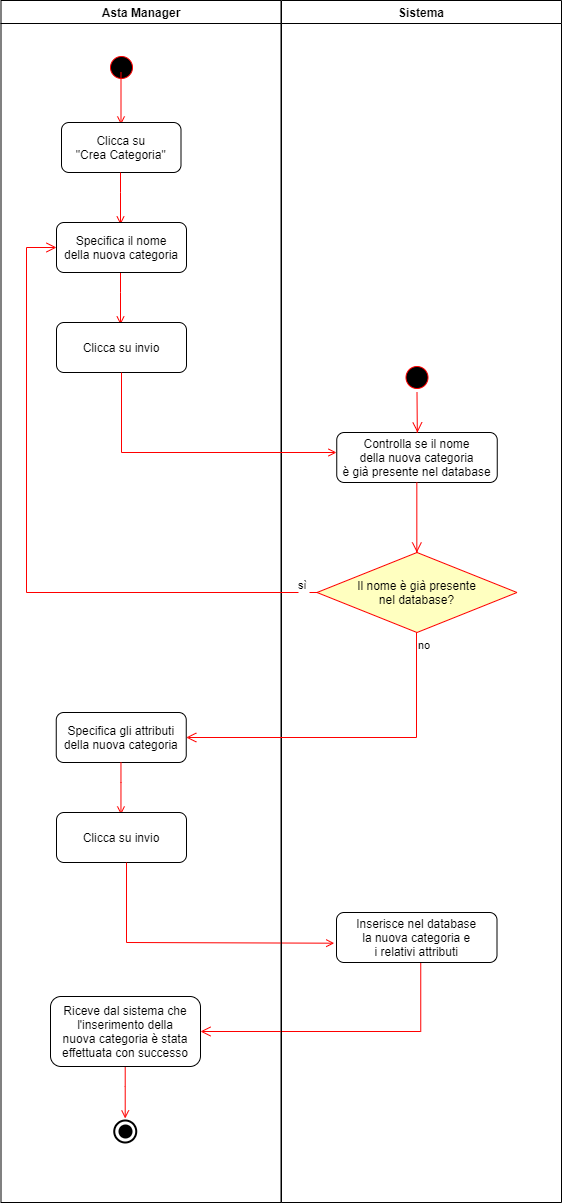

The diagram above was exported from draw.io. Its source (the exported page's mxGraphModel, read from the mxfile embedded in the PNG):
<mxGraphModel dx="413" dy="222" grid="1" gridSize="10" guides="1" tooltips="1" connect="1" arrows="1" fold="1" page="1" pageScale="1" pageWidth="1169" pageHeight="826" background="#ffffff" math="0" shadow="0">
  <root>
    <mxCell id="0" />
    <mxCell id="1" parent="0" />
    <mxCell id="2" value="Asta Manager" style="swimlane;whiteSpace=wrap;startSize=23;fillColor=#FFFFFF;" parent="1" vertex="1">
      <mxGeometry x="164.5" y="128" width="280" height="1202" as="geometry" />
    </mxCell>
    <mxCell id="5" value="" style="ellipse;shape=startState;fillColor=#000000;strokeColor=#ff0000;" parent="2" vertex="1">
      <mxGeometry x="105.5" y="52" width="30" height="30" as="geometry" />
    </mxCell>
    <mxCell id="eNjKnxnhM7I3QnOs5YvO-48" value="" style="endArrow=open;strokeColor=#FF0000;endFill=1;rounded=0" edge="1" parent="2">
      <mxGeometry relative="1" as="geometry">
        <mxPoint x="120" y="72" as="sourcePoint" />
        <mxPoint x="120" y="124" as="targetPoint" />
      </mxGeometry>
    </mxCell>
    <mxCell id="eNjKnxnhM7I3QnOs5YvO-47" value="Clicca su&#10;&quot;Crea Categoria&quot;" style="gradientColor=none;rounded=1;" vertex="1" parent="2">
      <mxGeometry x="60.5" y="122" width="119.5" height="50" as="geometry" />
    </mxCell>
    <mxCell id="eNjKnxnhM7I3QnOs5YvO-50" value="" style="endArrow=open;strokeColor=#FF0000;endFill=1;rounded=0" edge="1" parent="2">
      <mxGeometry relative="1" as="geometry">
        <mxPoint x="119.5" y="172" as="sourcePoint" />
        <mxPoint x="119.5" y="224" as="targetPoint" />
        <Array as="points">
          <mxPoint x="119.5" y="192" />
        </Array>
      </mxGeometry>
    </mxCell>
    <mxCell id="eNjKnxnhM7I3QnOs5YvO-62" value="" style="endArrow=open;strokeColor=#FF0000;endFill=1;rounded=0" edge="1" parent="2">
      <mxGeometry relative="1" as="geometry">
        <mxPoint x="119.5" y="272" as="sourcePoint" />
        <mxPoint x="119.5" y="324" as="targetPoint" />
        <Array as="points">
          <mxPoint x="119.5" y="292" />
        </Array>
      </mxGeometry>
    </mxCell>
    <mxCell id="eNjKnxnhM7I3QnOs5YvO-63" value="Clicca su invio" style="rounded=1;" vertex="1" parent="2">
      <mxGeometry x="55.5" y="322" width="130" height="50" as="geometry" />
    </mxCell>
    <mxCell id="eNjKnxnhM7I3QnOs5YvO-77" value="Specifica gli attributi&#10;della nuova categoria" style="rounded=1;" vertex="1" parent="2">
      <mxGeometry x="55.25" y="712" width="130" height="50" as="geometry" />
    </mxCell>
    <mxCell id="eNjKnxnhM7I3QnOs5YvO-109" value="" style="endArrow=open;strokeColor=#FF0000;endFill=1;rounded=0" edge="1" parent="2">
      <mxGeometry relative="1" as="geometry">
        <mxPoint x="119.95999999999998" y="762" as="sourcePoint" />
        <mxPoint x="119.95999999999998" y="814" as="targetPoint" />
        <Array as="points">
          <mxPoint x="119.95999999999998" y="782" />
        </Array>
      </mxGeometry>
    </mxCell>
    <mxCell id="eNjKnxnhM7I3QnOs5YvO-108" value="Clicca su invio" style="rounded=1;" vertex="1" parent="2">
      <mxGeometry x="55.5" y="812" width="130" height="50" as="geometry" />
    </mxCell>
    <mxCell id="eNjKnxnhM7I3QnOs5YvO-110" value="" style="endArrow=open;strokeColor=#FF0000;endFill=1;rounded=0;exitX=0.5;exitY=1;exitDx=0;exitDy=0;entryX=-0.014;entryY=0.614;entryDx=0;entryDy=0;entryPerimeter=0;" edge="1" parent="2" target="eNjKnxnhM7I3QnOs5YvO-89">
      <mxGeometry relative="1" as="geometry">
        <mxPoint x="125.5" y="862" as="sourcePoint" />
        <mxPoint x="325.5" y="942" as="targetPoint" />
        <Array as="points">
          <mxPoint x="125.5" y="942" />
        </Array>
      </mxGeometry>
    </mxCell>
    <mxCell id="eNjKnxnhM7I3QnOs5YvO-104" value="" style="endArrow=open;strokeColor=#FF0000;endFill=1;rounded=0" edge="1" parent="2">
      <mxGeometry relative="1" as="geometry">
        <mxPoint x="124.20999999999998" y="1066" as="sourcePoint" />
        <mxPoint x="124.20999999999998" y="1118" as="targetPoint" />
        <Array as="points">
          <mxPoint x="124.20999999999998" y="1086" />
        </Array>
      </mxGeometry>
    </mxCell>
    <mxCell id="eNjKnxnhM7I3QnOs5YvO-105" value="" style="ellipse;shape=startState;fillColor=#FFFFFF;strokeColor=#000000;strokeWidth=2;" vertex="1" parent="2">
      <mxGeometry x="109.25" y="1116" width="30" height="30" as="geometry" />
    </mxCell>
    <mxCell id="eNjKnxnhM7I3QnOs5YvO-107" value="" style="ellipse;shape=startState;fillColor=#000000;strokeColor=#000000;strokeWidth=2;" vertex="1" parent="2">
      <mxGeometry x="114.5" y="1121" width="20" height="20" as="geometry" />
    </mxCell>
    <mxCell id="eNjKnxnhM7I3QnOs5YvO-90" value="Riceve dal sistema che&#10;l'inserimento della&#10;nuova categoria è stata&#10;effettuata con successo" style="rounded=1;" vertex="1" parent="2">
      <mxGeometry x="49.5" y="996" width="150" height="70" as="geometry" />
    </mxCell>
    <mxCell id="eNjKnxnhM7I3QnOs5YvO-91" value="" style="edgeStyle=elbowEdgeStyle;elbow=horizontal;align=left;verticalAlign=top;endArrow=open;endSize=8;strokeColor=#FF0000;endFill=1;rounded=0;entryX=1;entryY=0.5;entryDx=0;entryDy=0;" edge="1" target="eNjKnxnhM7I3QnOs5YvO-90" parent="2">
      <mxGeometry x="-1" relative="1" as="geometry">
        <mxPoint x="-25.25" y="884" as="targetPoint" />
        <mxPoint x="419.5" y="962" as="sourcePoint" />
        <Array as="points">
          <mxPoint x="419.75" y="932" />
        </Array>
      </mxGeometry>
    </mxCell>
    <mxCell id="3" value="Sistema" style="swimlane;whiteSpace=wrap" parent="1" vertex="1">
      <mxGeometry x="445" y="128" width="280" height="1202" as="geometry" />
    </mxCell>
    <mxCell id="18" value="Controlla se il nome&#10;della nuova categoria&#10;è già presente nel database" style="rounded=1;" parent="3" vertex="1">
      <mxGeometry x="55.25" y="432" width="160.5" height="50" as="geometry" />
    </mxCell>
    <mxCell id="eNjKnxnhM7I3QnOs5YvO-71" value="Il nome è già presente&#10;nel database?" style="rhombus;fillColor=#ffffc0;strokeColor=#ff0000;" vertex="1" parent="3">
      <mxGeometry x="35.5" y="552" width="200" height="80" as="geometry" />
    </mxCell>
    <mxCell id="eNjKnxnhM7I3QnOs5YvO-72" value="" style="edgeStyle=elbowEdgeStyle;elbow=horizontal;align=left;verticalAlign=top;endArrow=open;endSize=8;strokeColor=#FF0000;endFill=1;rounded=0" edge="1" parent="3">
      <mxGeometry x="-1" relative="1" as="geometry">
        <mxPoint x="135.36" y="552" as="targetPoint" />
        <mxPoint x="135.36" y="482" as="sourcePoint" />
      </mxGeometry>
    </mxCell>
    <mxCell id="eNjKnxnhM7I3QnOs5YvO-75" value="no" style="edgeStyle=elbowEdgeStyle;elbow=horizontal;align=left;verticalAlign=top;endArrow=open;endSize=8;strokeColor=#FF0000;endFill=1;rounded=0;entryX=1;entryY=0.5;entryDx=0;entryDy=0;" edge="1" parent="3" target="eNjKnxnhM7I3QnOs5YvO-77">
      <mxGeometry x="-1" relative="1" as="geometry">
        <mxPoint x="135" y="822" as="targetPoint" />
        <mxPoint x="135.15999999999997" y="632" as="sourcePoint" />
        <Array as="points">
          <mxPoint x="135" y="742" />
        </Array>
      </mxGeometry>
    </mxCell>
    <mxCell id="eNjKnxnhM7I3QnOs5YvO-102" value="" style="ellipse;shape=startState;fillColor=#000000;strokeColor=#ff0000;" vertex="1" parent="3">
      <mxGeometry x="120.5" y="362" width="30" height="30" as="geometry" />
    </mxCell>
    <mxCell id="eNjKnxnhM7I3QnOs5YvO-103" value="" style="edgeStyle=elbowEdgeStyle;elbow=horizontal;verticalAlign=bottom;endArrow=open;endSize=8;strokeColor=#FF0000;endFill=1;rounded=0" edge="1" source="eNjKnxnhM7I3QnOs5YvO-102" parent="3">
      <mxGeometry x="-344.5" y="214" as="geometry">
        <mxPoint x="136" y="432" as="targetPoint" />
      </mxGeometry>
    </mxCell>
    <mxCell id="eNjKnxnhM7I3QnOs5YvO-60" value="Specifica il nome&#10;della nuova categoria" style="rounded=1;" vertex="1" parent="1">
      <mxGeometry x="220" y="350" width="130" height="50" as="geometry" />
    </mxCell>
    <mxCell id="eNjKnxnhM7I3QnOs5YvO-68" value="" style="endArrow=open;strokeColor=#FF0000;endFill=1;rounded=0;exitX=0.5;exitY=1;exitDx=0;exitDy=0;" edge="1" parent="1" source="eNjKnxnhM7I3QnOs5YvO-63">
      <mxGeometry relative="1" as="geometry">
        <mxPoint x="300" y="550" as="sourcePoint" />
        <mxPoint x="500" y="580" as="targetPoint" />
        <Array as="points">
          <mxPoint x="285" y="580" />
        </Array>
      </mxGeometry>
    </mxCell>
    <mxCell id="eNjKnxnhM7I3QnOs5YvO-76" value="sì" style="edgeStyle=elbowEdgeStyle;elbow=horizontal;align=left;verticalAlign=top;endArrow=open;endSize=8;strokeColor=#FF0000;endFill=1;rounded=0;exitX=0;exitY=0.5;exitDx=0;exitDy=0;entryX=0;entryY=0.5;entryDx=0;entryDy=0;" edge="1" parent="1" source="eNjKnxnhM7I3QnOs5YvO-71" target="eNjKnxnhM7I3QnOs5YvO-60">
      <mxGeometry x="-0.0669" y="-270" relative="1" as="geometry">
        <mxPoint x="90" y="720" as="targetPoint" />
        <mxPoint x="340" y="750" as="sourcePoint" />
        <Array as="points">
          <mxPoint x="190" y="430" />
          <mxPoint x="190" y="720" />
        </Array>
        <mxPoint as="offset" />
      </mxGeometry>
    </mxCell>
    <mxCell id="eNjKnxnhM7I3QnOs5YvO-89" value="Inserisce nel database&#10;la nuova categoria e&#10;i relativi attributi" style="rounded=1;" vertex="1" parent="1">
      <mxGeometry x="500" y="1040" width="160.5" height="50" as="geometry" />
    </mxCell>
  </root>
</mxGraphModel>